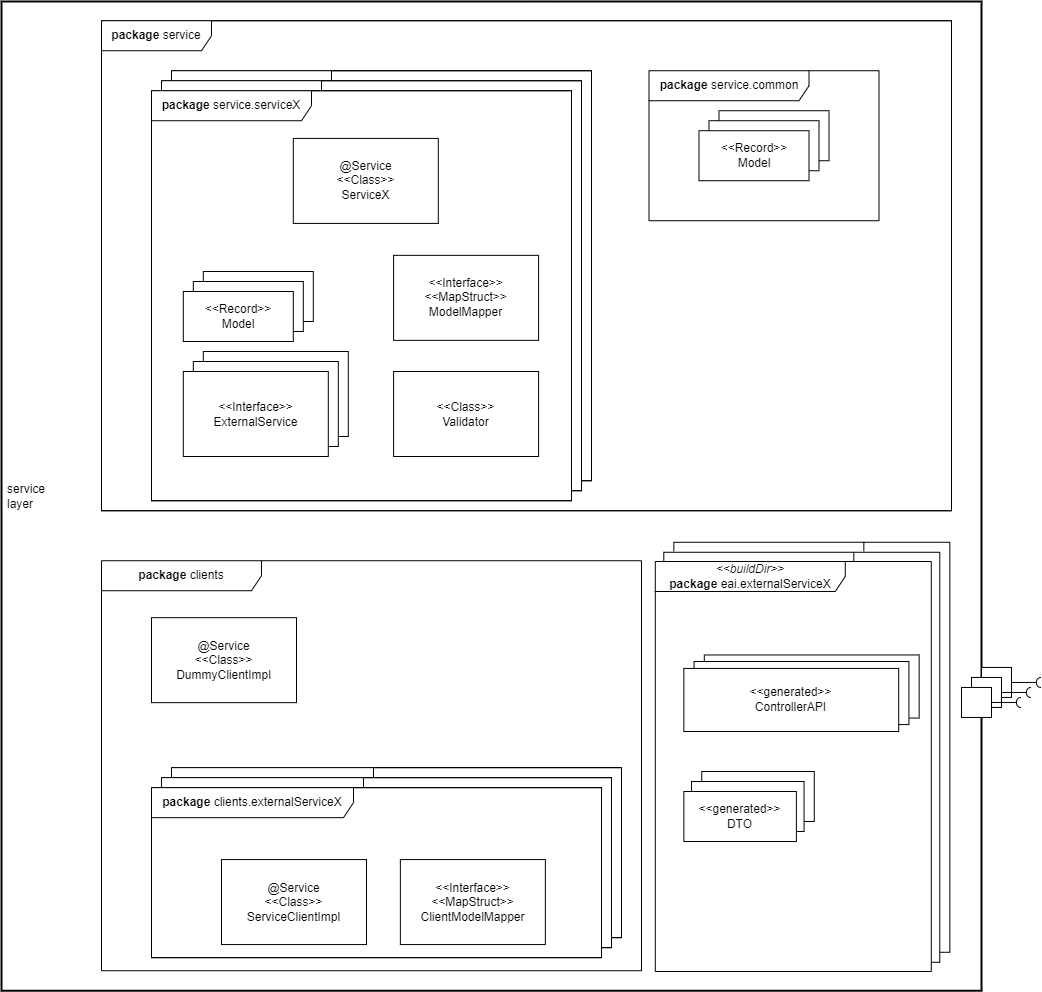

The diagram above was exported from draw.io. Its source (the exported page's mxGraphModel, read from the mxfile embedded in the PNG):
<mxGraphModel dx="1815" dy="573" grid="1" gridSize="10" guides="1" tooltips="1" connect="1" arrows="1" fold="1" page="1" pageScale="1" pageWidth="827" pageHeight="1169" math="0" shadow="0">
  <root>
    <mxCell id="0" />
    <mxCell id="1" parent="0" />
    <mxCell id="2" value="service&lt;br&gt;layer" style="html=1;whiteSpace=wrap;container=1;collapsible=0;align=left;spacingLeft=4;fillColor=default;strokeWidth=2;recursiveResize=0;" parent="1" vertex="1">
      <mxGeometry x="-800" y="30" width="980" height="989.23" as="geometry" />
    </mxCell>
    <mxCell id="3" value="" style="rounded=0;whiteSpace=wrap;html=1;container=1;collapsible=0;recursiveResize=0;strokeColor=none;" parent="2" vertex="1">
      <mxGeometry x="672.1199999999999" y="540" width="276.22" height="410.77" as="geometry" />
    </mxCell>
    <mxCell id="4" value="&lt;div&gt;&lt;/div&gt;" style="shape=umlFrame;whiteSpace=wrap;html=1;pointerEvents=0;recursiveResize=0;container=1;collapsible=0;width=190;fillColor=default;height=30;" parent="3" vertex="1">
      <mxGeometry x="0.21999999999999886" y="0.7700000000000031" width="276" height="410" as="geometry" />
    </mxCell>
    <mxCell id="5" value="" style="rounded=0;whiteSpace=wrap;html=1;container=1;collapsible=0;recursiveResize=0;strokeColor=none;" parent="2" vertex="1">
      <mxGeometry x="662.0699999999999" y="550" width="276.22" height="410.77" as="geometry" />
    </mxCell>
    <mxCell id="6" value="&lt;div&gt;&lt;/div&gt;" style="shape=umlFrame;whiteSpace=wrap;html=1;pointerEvents=0;recursiveResize=0;container=1;collapsible=0;width=190;fillColor=default;height=30;" parent="5" vertex="1">
      <mxGeometry x="0.21999999999999886" y="0.7700000000000031" width="276" height="410" as="geometry" />
    </mxCell>
    <mxCell id="7" value="" style="rounded=0;whiteSpace=wrap;html=1;container=1;collapsible=0;recursiveResize=0;strokeColor=none;" parent="2" vertex="1">
      <mxGeometry x="653.78" y="560" width="276.22" height="410.77" as="geometry" />
    </mxCell>
    <mxCell id="8" value="" style="group" parent="7" vertex="1" connectable="0">
      <mxGeometry x="28.57359723448316" y="210" width="130.43801100596497" height="70" as="geometry" />
    </mxCell>
    <mxCell id="9" value="&lt;div&gt;&lt;/div&gt;" style="rounded=0;whiteSpace=wrap;html=1;strokeWidth=1;strokeColor=#000000;" parent="8" vertex="1">
      <mxGeometry x="17.903256412583424" width="112.53475459338154" height="50" as="geometry" />
    </mxCell>
    <mxCell id="10" value="&lt;div&gt;&lt;/div&gt;" style="rounded=0;whiteSpace=wrap;html=1;strokeWidth=1;strokeColor=#000000;" parent="8" vertex="1">
      <mxGeometry x="7.672824176821467" y="10" width="112.53475459338154" height="50" as="geometry" />
    </mxCell>
    <mxCell id="11" value="&lt;div&gt;&amp;lt;&amp;lt;generated&amp;gt;&amp;gt;&lt;/div&gt;&lt;div&gt;&lt;span style=&quot;background-color: initial;&quot;&gt;DTO&lt;/span&gt;&lt;/div&gt;&lt;div&gt;&lt;/div&gt;" style="rounded=0;whiteSpace=wrap;html=1;strokeWidth=1;strokeColor=#000000;" parent="8" vertex="1">
      <mxGeometry y="20" width="112.53475459338154" height="50" as="geometry" />
    </mxCell>
    <mxCell id="12" value="" style="group" parent="7" vertex="1" connectable="0">
      <mxGeometry x="28.57359723448316" y="93.45999999999998" width="235.29994142252505" height="76.54000000000006" as="geometry" />
    </mxCell>
    <mxCell id="13" value="" style="rounded=0;whiteSpace=wrap;html=1;strokeWidth=1;strokeColor=#000000;" parent="12" vertex="1">
      <mxGeometry x="20.460864471523912" width="214.8390769510011" height="63.08" as="geometry" />
    </mxCell>
    <mxCell id="14" value="" style="rounded=0;whiteSpace=wrap;html=1;strokeWidth=1;strokeColor=#000000;" parent="12" vertex="1">
      <mxGeometry x="10.230432235761956" y="6.540000000000006" width="214.8390769510011" height="63.08" as="geometry" />
    </mxCell>
    <mxCell id="15" value="&lt;div&gt;&amp;lt;&amp;lt;generated&amp;gt;&amp;gt;&lt;/div&gt;&lt;div&gt;&lt;span style=&quot;background-color: initial;&quot;&gt;ControllerAPI&lt;/span&gt;&lt;/div&gt;" style="rounded=0;whiteSpace=wrap;html=1;strokeWidth=1;strokeColor=#000000;" parent="12" vertex="1">
      <mxGeometry y="13.460000000000079" width="214.8390769510011" height="63.08" as="geometry" />
    </mxCell>
    <mxCell id="16" value="&lt;div&gt;&lt;i&gt;&amp;lt;&amp;lt;buildDir&amp;gt;&amp;gt;&lt;/i&gt;&lt;/div&gt;&lt;b&gt;package&lt;/b&gt;&amp;nbsp;eai.externalServiceX" style="shape=umlFrame;whiteSpace=wrap;html=1;pointerEvents=0;recursiveResize=0;container=1;collapsible=0;width=190;fillColor=default;height=30;" parent="7" vertex="1">
      <mxGeometry width="276" height="410" as="geometry" />
    </mxCell>
    <mxCell id="17" value="" style="rounded=0;whiteSpace=wrap;html=1;container=1;collapsible=0;recursiveResize=0;strokeColor=none;" parent="1" vertex="1">
      <mxGeometry x="-700" y="589.23" width="540" height="410" as="geometry" />
    </mxCell>
    <mxCell id="18" value="&lt;b&gt;package&lt;/b&gt;&amp;nbsp;clients" style="shape=umlFrame;whiteSpace=wrap;html=1;pointerEvents=0;recursiveResize=0;container=1;collapsible=0;width=160;fillColor=default;" parent="17" vertex="1">
      <mxGeometry width="540" height="410" as="geometry" />
    </mxCell>
    <mxCell id="19" style="edgeStyle=orthogonalEdgeStyle;rounded=0;orthogonalLoop=1;jettySize=auto;html=1;exitX=0.5;exitY=1;exitDx=0;exitDy=0;entryX=0;entryY=0.5;entryDx=0;entryDy=0;endArrow=none;endFill=0;" parent="17" edge="1">
      <mxGeometry relative="1" as="geometry">
        <mxPoint x="214.8664727272726" y="133.8403303585461" as="sourcePoint" />
      </mxGeometry>
    </mxCell>
    <mxCell id="20" style="edgeStyle=orthogonalEdgeStyle;rounded=0;orthogonalLoop=1;jettySize=auto;html=1;exitX=0.5;exitY=1;exitDx=0;exitDy=0;entryX=0;entryY=0.5;entryDx=0;entryDy=0;endArrow=none;endFill=0;" parent="17" edge="1">
      <mxGeometry relative="1" as="geometry">
        <mxPoint x="214.8664727272726" y="133.8403303585461" as="sourcePoint" />
      </mxGeometry>
    </mxCell>
    <mxCell id="21" style="edgeStyle=orthogonalEdgeStyle;rounded=0;orthogonalLoop=1;jettySize=auto;html=1;exitX=0.5;exitY=1;exitDx=0;exitDy=0;entryX=1;entryY=0.5;entryDx=0;entryDy=0;endArrow=none;endFill=0;" parent="17" edge="1">
      <mxGeometry relative="1" as="geometry">
        <mxPoint x="214.8664727272726" y="133.8403303585461" as="sourcePoint" />
      </mxGeometry>
    </mxCell>
    <mxCell id="22" style="edgeStyle=orthogonalEdgeStyle;rounded=0;orthogonalLoop=1;jettySize=auto;html=1;exitX=0.5;exitY=1;exitDx=0;exitDy=0;entryX=1;entryY=0.5;entryDx=0;entryDy=0;endArrow=none;endFill=0;" parent="17" edge="1">
      <mxGeometry relative="1" as="geometry">
        <mxPoint x="214.8664727272726" y="133.8403303585461" as="sourcePoint" />
      </mxGeometry>
    </mxCell>
    <mxCell id="23" value="&lt;div&gt;@&lt;span style=&quot;background-color: initial;&quot;&gt;Service&lt;/span&gt;&lt;/div&gt;&lt;div&gt;&lt;span style=&quot;background-color: initial;&quot;&gt;&amp;lt;&amp;lt;Class&amp;gt;&amp;gt;&lt;/span&gt;&lt;/div&gt;&lt;div&gt;&lt;span style=&quot;background-color: initial;&quot;&gt;DummyClientImpl&lt;/span&gt;&lt;/div&gt;" style="rounded=0;whiteSpace=wrap;html=1;strokeWidth=1;strokeColor=#000000;" parent="17" vertex="1">
      <mxGeometry x="50" y="56.9216817098977" width="145" height="85" as="geometry" />
    </mxCell>
    <mxCell id="24" value="" style="group" parent="17" vertex="1" connectable="0">
      <mxGeometry x="50" y="206.91999999999996" width="470" height="190" as="geometry" />
    </mxCell>
    <mxCell id="25" value="" style="rounded=0;whiteSpace=wrap;html=1;container=1;collapsible=0;recursiveResize=0;" parent="24" vertex="1">
      <mxGeometry x="20" width="450" height="170" as="geometry" />
    </mxCell>
    <mxCell id="26" value="" style="shape=umlFrame;whiteSpace=wrap;html=1;pointerEvents=0;recursiveResize=0;container=1;collapsible=0;width=202;fillColor=default;height=30;" parent="25" vertex="1">
      <mxGeometry width="450" height="170" as="geometry" />
    </mxCell>
    <mxCell id="27" value="" style="rounded=0;whiteSpace=wrap;html=1;container=1;collapsible=0;recursiveResize=0;" parent="24" vertex="1">
      <mxGeometry x="10" y="10" width="450" height="170" as="geometry" />
    </mxCell>
    <mxCell id="28" value="" style="shape=umlFrame;whiteSpace=wrap;html=1;pointerEvents=0;recursiveResize=0;container=1;collapsible=0;width=202;fillColor=default;height=30;" parent="27" vertex="1">
      <mxGeometry width="450" height="170" as="geometry" />
    </mxCell>
    <mxCell id="29" value="" style="rounded=0;whiteSpace=wrap;html=1;container=1;collapsible=0;recursiveResize=0;" parent="24" vertex="1">
      <mxGeometry y="20" width="450" height="170" as="geometry" />
    </mxCell>
    <mxCell id="30" value="&lt;b&gt;package&lt;/b&gt;&amp;nbsp;clients.externalServiceX" style="shape=umlFrame;whiteSpace=wrap;html=1;pointerEvents=0;recursiveResize=0;container=1;collapsible=0;width=202;fillColor=default;height=30;" parent="29" vertex="1">
      <mxGeometry width="450" height="170" as="geometry" />
    </mxCell>
    <mxCell id="31" value="&lt;div&gt;@&lt;span style=&quot;background-color: initial;&quot;&gt;Service&lt;/span&gt;&lt;/div&gt;&lt;div&gt;&lt;span style=&quot;background-color: initial;&quot;&gt;&amp;lt;&amp;lt;Class&amp;gt;&amp;gt;&lt;/span&gt;&lt;/div&gt;&lt;div&gt;&lt;span style=&quot;background-color: initial;&quot;&gt;ServiceClientImpl&lt;/span&gt;&lt;/div&gt;" style="rounded=0;whiteSpace=wrap;html=1;strokeWidth=1;strokeColor=#000000;" parent="30" vertex="1">
      <mxGeometry x="70.00147272727264" y="71.92168170989768" width="145" height="85" as="geometry" />
    </mxCell>
    <mxCell id="32" value="&lt;div&gt;&lt;span style=&quot;background-color: initial;&quot;&gt;&amp;lt;&amp;lt;Interface&amp;gt;&amp;gt;&lt;/span&gt;&lt;br&gt;&lt;/div&gt;&lt;div&gt;&lt;span style=&quot;background-color: initial;&quot;&gt;&amp;lt;&amp;lt;MapStruct&amp;gt;&amp;gt;&lt;/span&gt;&lt;/div&gt;ClientModelMapper" style="rounded=0;whiteSpace=wrap;html=1;strokeWidth=1;strokeColor=#000000;" parent="29" vertex="1">
      <mxGeometry x="248.86147272727254" y="71.9216817098976" width="145" height="85" as="geometry" />
    </mxCell>
    <mxCell id="33" value="" style="rounded=0;whiteSpace=wrap;html=1;container=1;collapsible=0;recursiveResize=0;" parent="1" vertex="1">
      <mxGeometry x="-700" y="49.23000000000002" width="850" height="490" as="geometry" />
    </mxCell>
    <mxCell id="34" value="&lt;b&gt;package&lt;/b&gt;&amp;nbsp;service" style="shape=umlFrame;whiteSpace=wrap;html=1;pointerEvents=0;recursiveResize=0;container=1;collapsible=0;width=110;fillColor=default;height=30;" parent="33" vertex="1">
      <mxGeometry width="850" height="490" as="geometry" />
    </mxCell>
    <mxCell id="35" value="&lt;b&gt;package&lt;/b&gt;&amp;nbsp;service.common" style="shape=umlFrame;whiteSpace=wrap;html=1;pointerEvents=0;recursiveResize=0;container=1;collapsible=0;width=160;fillColor=default;" parent="34" vertex="1">
      <mxGeometry x="547.5014727272726" y="50" width="230" height="150" as="geometry" />
    </mxCell>
    <mxCell id="36" value="" style="group" parent="35" vertex="1" connectable="0">
      <mxGeometry x="50" y="40" width="130" height="70" as="geometry" />
    </mxCell>
    <mxCell id="37" value="&lt;div&gt;&lt;span style=&quot;background-color: initial;&quot;&gt;&amp;lt;&amp;lt;Record&amp;gt;&amp;gt;&lt;/span&gt;&lt;br&gt;&lt;/div&gt;CommonModel" style="rounded=0;whiteSpace=wrap;html=1;strokeWidth=1;strokeColor=#000000;" parent="36" vertex="1">
      <mxGeometry x="20" width="110" height="50" as="geometry" />
    </mxCell>
    <mxCell id="38" value="&lt;div&gt;&lt;span style=&quot;background-color: initial;&quot;&gt;&amp;lt;&amp;lt;Record&amp;gt;&amp;gt;&lt;/span&gt;&lt;br&gt;&lt;/div&gt;CommonModel" style="rounded=0;whiteSpace=wrap;html=1;strokeWidth=1;strokeColor=#000000;" parent="36" vertex="1">
      <mxGeometry x="10" y="10" width="110" height="50" as="geometry" />
    </mxCell>
    <mxCell id="39" value="&lt;div&gt;&lt;span style=&quot;background-color: initial;&quot;&gt;&amp;lt;&amp;lt;Record&amp;gt;&amp;gt;&lt;/span&gt;&lt;br&gt;&lt;/div&gt;Model" style="rounded=0;whiteSpace=wrap;html=1;strokeWidth=1;strokeColor=#000000;" parent="36" vertex="1">
      <mxGeometry y="20" width="110" height="50" as="geometry" />
    </mxCell>
    <mxCell id="40" value="" style="group" parent="33" vertex="1" connectable="0">
      <mxGeometry x="50" y="50" width="440" height="430" as="geometry" />
    </mxCell>
    <mxCell id="41" value="" style="rounded=0;whiteSpace=wrap;html=1;container=1;collapsible=0;recursiveResize=0;" parent="40" vertex="1">
      <mxGeometry x="20" width="420" height="410" as="geometry" />
    </mxCell>
    <mxCell id="42" value="" style="shape=umlFrame;whiteSpace=wrap;html=1;pointerEvents=0;recursiveResize=0;container=1;collapsible=0;width=160;fillColor=default;" parent="41" vertex="1">
      <mxGeometry width="420" height="410" as="geometry" />
    </mxCell>
    <mxCell id="43" value="" style="rounded=0;whiteSpace=wrap;html=1;container=1;collapsible=0;recursiveResize=0;" parent="40" vertex="1">
      <mxGeometry x="10" y="10" width="420" height="410" as="geometry" />
    </mxCell>
    <mxCell id="44" value="" style="shape=umlFrame;whiteSpace=wrap;html=1;pointerEvents=0;recursiveResize=0;container=1;collapsible=0;width=160;fillColor=default;" parent="43" vertex="1">
      <mxGeometry width="420" height="410" as="geometry" />
    </mxCell>
    <mxCell id="45" value="" style="rounded=0;whiteSpace=wrap;html=1;container=1;collapsible=0;recursiveResize=0;" parent="40" vertex="1">
      <mxGeometry y="20" width="420" height="410" as="geometry" />
    </mxCell>
    <mxCell id="46" value="&lt;b&gt;package&lt;/b&gt;&amp;nbsp;service.serviceX" style="shape=umlFrame;whiteSpace=wrap;html=1;pointerEvents=0;recursiveResize=0;container=1;collapsible=0;width=160;fillColor=default;" parent="45" vertex="1">
      <mxGeometry width="420" height="410" as="geometry" />
    </mxCell>
    <mxCell id="47" value="&lt;div&gt;&lt;span style=&quot;background-color: initial;&quot;&gt;&amp;lt;&amp;lt;Record&amp;gt;&amp;gt;&lt;/span&gt;&lt;br&gt;&lt;/div&gt;Model" style="rounded=0;whiteSpace=wrap;html=1;strokeWidth=1;strokeColor=#000000;" parent="45" vertex="1">
      <mxGeometry x="51.80000000000001" y="180.76999999999998" width="110" height="50" as="geometry" />
    </mxCell>
    <mxCell id="48" value="&lt;div&gt;&lt;span style=&quot;background-color: initial;&quot;&gt;&amp;lt;&amp;lt;Record&amp;gt;&amp;gt;&lt;/span&gt;&lt;br&gt;&lt;/div&gt;Model" style="rounded=0;whiteSpace=wrap;html=1;strokeWidth=1;strokeColor=#000000;" parent="45" vertex="1">
      <mxGeometry x="41.799999999999955" y="190.76999999999998" width="110" height="50" as="geometry" />
    </mxCell>
    <mxCell id="49" value="&lt;div&gt;&lt;span style=&quot;background-color: initial;&quot;&gt;@Service&lt;/span&gt;&lt;/div&gt;&lt;div&gt;&lt;span style=&quot;background-color: initial;&quot;&gt;&amp;lt;&amp;lt;Class&amp;gt;&amp;gt;&lt;/span&gt;&lt;/div&gt;ServiceX" style="rounded=0;whiteSpace=wrap;html=1;strokeWidth=1;strokeColor=#000000;" parent="45" vertex="1">
      <mxGeometry x="141.80147272727265" y="47.69168170989769" width="145" height="85" as="geometry" />
    </mxCell>
    <mxCell id="50" value="&lt;div&gt;&lt;span style=&quot;background-color: initial;&quot;&gt;&amp;lt;&amp;lt;Record&amp;gt;&amp;gt;&lt;/span&gt;&lt;br&gt;&lt;/div&gt;Model" style="rounded=0;whiteSpace=wrap;html=1;strokeWidth=1;strokeColor=#000000;" parent="45" vertex="1">
      <mxGeometry x="31.799999999999955" y="200.76999999999998" width="110" height="50" as="geometry" />
    </mxCell>
    <mxCell id="51" value="&lt;div&gt;&lt;span style=&quot;background-color: initial;&quot;&gt;&amp;lt;&amp;lt;Interface&amp;gt;&amp;gt;&lt;/span&gt;&lt;br&gt;&lt;/div&gt;&lt;div&gt;&lt;span style=&quot;background-color: initial;&quot;&gt;&amp;lt;&amp;lt;MapStruct&amp;gt;&amp;gt;&lt;/span&gt;&lt;/div&gt;ModelMapper" style="rounded=0;whiteSpace=wrap;html=1;strokeWidth=1;strokeColor=#000000;" parent="45" vertex="1">
      <mxGeometry x="242.07147272727263" y="164.62168170989764" width="145" height="85" as="geometry" />
    </mxCell>
    <mxCell id="52" value="&lt;div&gt;&lt;span style=&quot;background-color: initial;&quot;&gt;&amp;lt;&amp;lt;Class&amp;gt;&amp;gt;&lt;/span&gt;&lt;br&gt;&lt;/div&gt;Validator" style="rounded=0;whiteSpace=wrap;html=1;strokeWidth=1;strokeColor=#000000;" parent="45" vertex="1">
      <mxGeometry x="242.07147272727263" y="280.7716817098976" width="145" height="85" as="geometry" />
    </mxCell>
    <mxCell id="KcJsGeZ79ytpR5HxVBcR-64" value="&lt;div&gt;&lt;/div&gt;" style="rounded=0;whiteSpace=wrap;html=1;strokeWidth=1;strokeColor=#000000;" vertex="1" parent="45">
      <mxGeometry x="51.799999999999955" y="260.77" width="145" height="85" as="geometry" />
    </mxCell>
    <mxCell id="KcJsGeZ79ytpR5HxVBcR-63" value="&lt;div&gt;&lt;/div&gt;" style="rounded=0;whiteSpace=wrap;html=1;strokeWidth=1;strokeColor=#000000;" vertex="1" parent="45">
      <mxGeometry x="41.799999999999955" y="270.77" width="145" height="85" as="geometry" />
    </mxCell>
    <mxCell id="53" value="&lt;div&gt;&lt;span style=&quot;background-color: initial;&quot;&gt;&amp;lt;&amp;lt;Interface&amp;gt;&amp;gt;&lt;/span&gt;&lt;br&gt;&lt;/div&gt;ExternalService" style="rounded=0;whiteSpace=wrap;html=1;strokeWidth=1;strokeColor=#000000;" parent="45" vertex="1">
      <mxGeometry x="31.799999999999955" y="280.77" width="145" height="85" as="geometry" />
    </mxCell>
    <mxCell id="54" value="" style="group" parent="1" vertex="1" connectable="0">
      <mxGeometry x="160" y="695.96" width="80" height="50" as="geometry" />
    </mxCell>
    <mxCell id="55" value="" style="html=1;rounded=0;" parent="54" vertex="1">
      <mxGeometry x="20" width="30" height="30" as="geometry" />
    </mxCell>
    <mxCell id="56" value="" style="endArrow=none;html=1;rounded=0;align=center;verticalAlign=top;endFill=0;labelBackgroundColor=none;endSize=2;" parent="54" source="55" target="57" edge="1">
      <mxGeometry relative="1" as="geometry" />
    </mxCell>
    <mxCell id="57" value="" style="shape=requiredInterface;html=1;fontSize=11;align=center;fillColor=none;points=[];aspect=fixed;resizable=0;verticalAlign=bottom;labelPosition=center;verticalLabelPosition=top;flipH=1;" parent="54" vertex="1">
      <mxGeometry x="75" y="10" width="5" height="10" as="geometry" />
    </mxCell>
    <mxCell id="58" value="" style="html=1;rounded=0;" parent="54" vertex="1">
      <mxGeometry x="10" y="10" width="30" height="30" as="geometry" />
    </mxCell>
    <mxCell id="59" value="" style="endArrow=none;html=1;rounded=0;align=center;verticalAlign=top;endFill=0;labelBackgroundColor=none;endSize=2;" parent="54" source="58" target="60" edge="1">
      <mxGeometry relative="1" as="geometry" />
    </mxCell>
    <mxCell id="60" value="" style="shape=requiredInterface;html=1;fontSize=11;align=center;fillColor=none;points=[];aspect=fixed;resizable=0;verticalAlign=bottom;labelPosition=center;verticalLabelPosition=top;flipH=1;" parent="54" vertex="1">
      <mxGeometry x="65" y="20" width="5" height="10" as="geometry" />
    </mxCell>
    <mxCell id="61" value="" style="html=1;rounded=0;" parent="54" vertex="1">
      <mxGeometry y="20" width="30" height="30" as="geometry" />
    </mxCell>
    <mxCell id="62" value="" style="endArrow=none;html=1;rounded=0;align=center;verticalAlign=top;endFill=0;labelBackgroundColor=none;endSize=2;" parent="54" source="61" target="63" edge="1">
      <mxGeometry relative="1" as="geometry" />
    </mxCell>
    <mxCell id="63" value="" style="shape=requiredInterface;html=1;fontSize=11;align=center;fillColor=none;points=[];aspect=fixed;resizable=0;verticalAlign=bottom;labelPosition=center;verticalLabelPosition=top;flipH=1;" parent="54" vertex="1">
      <mxGeometry x="55" y="30" width="5" height="10" as="geometry" />
    </mxCell>
  </root>
</mxGraphModel>